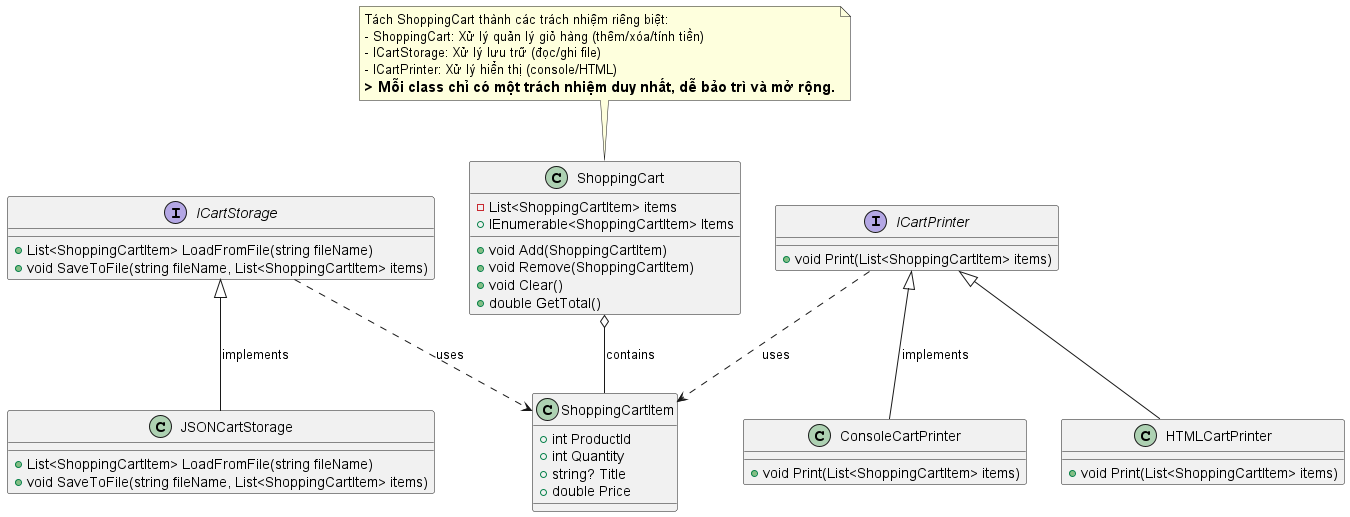

The diagram above was rendered by PlantUML. Its source (embedded in the PNG):
@startuml

interface ICartStorage {
    +List<ShoppingCartItem> LoadFromFile(string fileName)
    +void SaveToFile(string fileName, List<ShoppingCartItem> items) 
}

interface ICartPrinter {
    +void Print(List<ShoppingCartItem> items)
}

class JSONCartStorage {
    +List<ShoppingCartItem> LoadFromFile(string fileName)
    +void SaveToFile(string fileName, List<ShoppingCartItem> items) 
}

class ConsoleCartPrinter {
    +void Print(List<ShoppingCartItem> items)
}

class HTMLCartPrinter {
    +void Print(List<ShoppingCartItem> items)
}

class ShoppingCart {
    -List<ShoppingCartItem> items
    +IEnumerable<ShoppingCartItem> Items 
    +void Add(ShoppingCartItem)
    +void Remove(ShoppingCartItem)
    +void Clear()
    +double GetTotal()
}

class ShoppingCartItem {
    +int ProductId
    +int Quantity
    +string? Title
    +double Price
}

' Relations between classes
ICartStorage <|-- JSONCartStorage : implements
ICartPrinter <|-- ConsoleCartPrinter : implements
ICartStorage ..> ShoppingCartItem : uses

ICartPrinter <|-- HTMLCartPrinter
ICartPrinter ..> ShoppingCartItem : uses

ShoppingCart o--  ShoppingCartItem : contains 

note top of ShoppingCart
Tách ShoppingCart thành các trách nhiệm riêng biệt:
- ShoppingCart: Xử lý quản lý giỏ hàng (thêm/xóa/tính tiền)
- ICartStorage: Xử lý lưu trữ (đọc/ghi file)  
- ICartPrinter: Xử lý hiển thị (console/HTML)
==> Mỗi class chỉ có một trách nhiệm duy nhất, dễ bảo trì và mở rộng.
endnote

@enduml